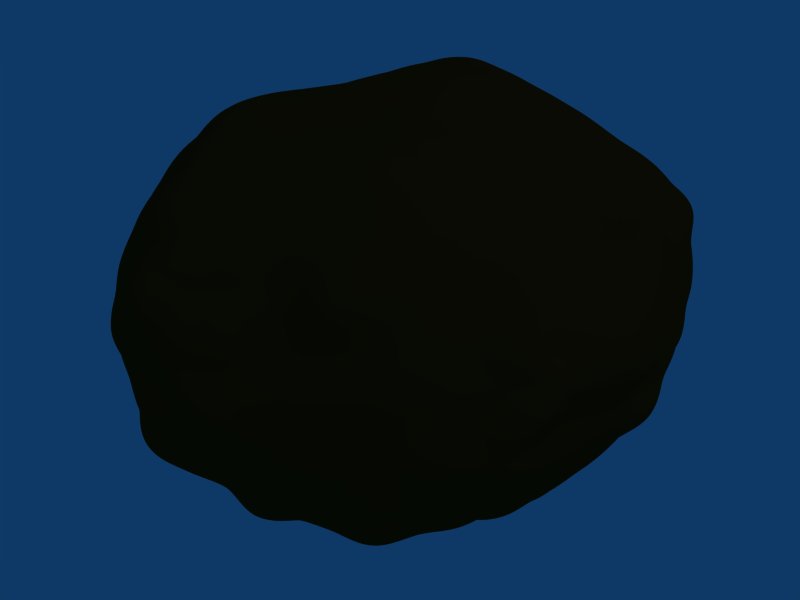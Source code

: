 # Source: Rock_2.blend  (saved by Blender 2.47.0; exported with 4.5.12 LTS)
import bpy
from mathutils import Matrix  # noqa: F401  (used for matrix-valued properties, if any)

bpy.ops.wm.read_factory_settings(use_empty=True)
scene = bpy.context.scene
scene.name = 'Scene'

# ---- collections
col_collection_1 = bpy.data.collections.new('Collection 1'); scene.collection.children.link(col_collection_1)

# ---- materials (node trees are filled in below, after node groups)
mat_rough_rock = bpy.data.materials.new('Rough rock')
mat_rough_rock.alpha_threshold = 0.0
mat_rough_rock.diffuse_color = (0.3454, 0.1541, 0.0327, 1.0)
mat_rough_rock.roughness = 0.5
mat_rough_rock.specular_intensity = 0.02123
mat_rough_rock.line_color = (0.0, 0.0, 0.0, 1.0)

# ---- material node trees

# ---- world
world_world = bpy.data.worlds.new('World'); scene.world = world_world
world_world.color = (0.05656, 0.2208, 0.4)
world_world.use_sun_shadow = False
world_world.sun_shadow_jitter_overblur = 0.0
world_world.cycles.sampling_method = 'MANUAL'
world_world.cycles.sample_map_resolution = 256

# ---- cameras
cam_camera = bpy.data.cameras.new('Camera')
cam_camera.passepartout_alpha = 0.2
cam_camera.clip_end = 100.0
cam_camera.lens = 35.0
cam_camera.ortho_scale = 7.314
cam_camera.show_passepartout = False
cam_camera.show_safe_areas = True
cam_camera.dof.focus_distance = 0.0
cam_camera.dof.aperture_fstop = 128.0

# ---- lights
light_spot = bpy.data.lights.new('Spot', 'POINT')
light_spot.transmission_factor = 0.0
light_spot.cutoff_distance = 30.0
light_spot.energy = 100.0
light_spot.shadow_buffer_clip_start = 1.001
light_spot.shadow_soft_size = 1.0
light_spot.shadow_maximum_resolution = 0.006
light_spot.use_absolute_resolution = True
light_spot.cycles.use_multiple_importance_sampling = False

# ---- meshes
me_rock_2 = bpy.data.meshes.new('Rock 2')
me_rock_2.from_pydata([(-0.03443, 0.003456, -0.004418), (0.2129, -0.2069, 0.1098), (-0.1114, -0.3135, 0.1335), (-0.3081, 0.005086, 0.1649), (-0.1173, 0.3819, 0.1191), (0.2335, 0.231, 0.1022), (0.09302, -0.3335, 0.3507), (-0.2388, -0.2128, 0.3892), (-0.2316, 0.2169, 0.3888), (0.09439, 0.3444, 0.3518), (0.3198, -0.01773, 0.3172), (0.01041, 0.004678, 0.5145), (0.1101, -0.1272, 0.009946), (-0.08852, -0.178, 0.02089), (0.0671, -0.3303, 0.08548), (0.104, 0.1228, 0.0189), (0.2578, -0.002917, 0.08594), (-0.1975, 0.004511, 0.05788), (-0.2413, -0.1921, 0.1437), (-0.08687, 0.2136, 0.01587), (-0.2579, 0.2093, 0.118), (0.06435, 0.3575, 0.08493), (0.2984, 0.1214, 0.2208), (0.3001, -0.1285, 0.2252), (0.1779, -0.3119, 0.2299), (-0.007722, -0.385, 0.2487), (-0.1988, -0.3229, 0.2712), (-0.3385, -0.1301, 0.287), (-0.3301, 0.1267, 0.2767), (-0.2292, 0.3714, 0.2903), (-0.008637, 0.4046, 0.2444), (0.1805, 0.3238, 0.2298), (0.2322, -0.1937, 0.372), (-0.09401, -0.3294, 0.3897), (-0.2678, 0.003168, 0.4164), (-0.07779, 0.3274, 0.3901), (0.2278, 0.2025, 0.3559), (0.1914, 0.003997, 0.4565), (0.05102, -0.1975, 0.4583), (-0.1521, -0.1382, 0.4868), (-0.1267, 0.1312, 0.4885), (0.06493, 0.2031, 0.4616), (0.1656, -0.1721, 0.05429), (0.03888, -0.06375, -0.00106), (-0.1059, -0.2509, 0.06374), (-0.06017, -0.09341, 0.01451), (-0.02749, -0.3094, 0.1087), (0.1497, -0.2802, 0.09735), (0.1629, 0.1735, 0.05939), (0.03656, 0.06468, -0.001979), (0.241, -0.1104, 0.09133), (0.2468, 0.1136, 0.09325), (-0.2685, 0.005114, 0.0997), (-0.1255, 0.003715, 0.01189), (-0.1859, -0.2656, 0.1311), (-0.2978, -0.1046, 0.1497), (-0.1039, 0.3053, 0.06209), (-0.0609, 0.1051, 0.005576), (-0.3286, 0.1163, 0.1272), (-0.1848, 0.2921, 0.1245), (-0.02868, 0.3721, 0.09839), (0.1476, 0.2876, 0.09415), (0.2626, 0.1738, 0.1637), (0.3231, 0.05523, 0.2739), (0.2735, -0.1765, 0.1614), (0.328, -0.08339, 0.2768), (0.2115, -0.2796, 0.1667), (0.1437, -0.3399, 0.2921), (-0.06249, -0.3778, 0.1883), (0.04614, -0.3842, 0.3035), (-0.1605, -0.3368, 0.2027), (-0.2211, -0.2721, 0.3311), (-0.3164, -0.05883, 0.2265), (-0.2767, -0.1659, 0.3379), (-0.3434, 0.0684, 0.219), (-0.2863, 0.1795, 0.3357), (-0.1724, 0.379, 0.2039), (-0.2282, 0.2877, 0.3396), (-0.06355, 0.4074, 0.1814), (0.04557, 0.3892, 0.3027), (0.2058, 0.2802, 0.1688), (0.1414, 0.3429, 0.2914), (0.1875, -0.2943, 0.3875), (0.2861, -0.1231, 0.3449), (0.002693, -0.3625, 0.3818), (-0.1722, -0.2762, 0.3897), (-0.2762, -0.1127, 0.4313), (-0.2772, 0.1218, 0.4178), (0.009046, 0.3513, 0.3766), (-0.1586, 0.2799, 0.3935), (0.1733, 0.2917, 0.3612), (0.2764, 0.1029, 0.3457), (0.2579, -0.006957, 0.381), (0.09847, 0.004903, 0.4903), (0.07756, -0.2744, 0.4177), (0.02903, -0.104, 0.4862), (-0.2046, -0.1818, 0.4448), (-0.07022, -0.06785, 0.5054), (-0.1812, 0.1768, 0.4383), (-0.0586, 0.06804, 0.5081), (0.0825, 0.2784, 0.4062), (0.03823, 0.1097, 0.5072), (0.08835, -0.2216, 0.04457), (0.01134, -0.1525, 0.01267), (-0.01522, -0.2494, 0.03799), (0.2112, -0.07634, 0.01422), (0.1143, -0.001984, -0.0002902), (0.1887, 0.06586, 0.04119), (-0.1702, -0.1879, 0.07844), (-0.1457, -0.09579, 0.04302), (-0.2421, -0.106, 0.08636), (-0.2389, 0.1102, 0.07487), (-0.1492, 0.1073, 0.03424), (-0.175, 0.2198, 0.06788), (-0.01466, 0.3023, 0.02847), (0.01196, 0.1724, 0.005642), (0.08825, 0.2439, 0.04225), (0.2934, -0.07092, 0.1539), (0.298, 0.0631, 0.1524), (0.3223, -0.01101, 0.2233), (0.03032, -0.3838, 0.166), (0.131, -0.338, 0.1634), (0.0929, -0.3771, 0.2393), (-0.2908, -0.1648, 0.2122), (-0.2338, -0.2729, 0.2035), (-0.2709, -0.2335, 0.2791), (-0.2475, 0.2953, 0.1956), (-0.3276, 0.1783, 0.1942), (-0.2728, 0.2399, 0.2722), (0.1346, 0.3582, 0.1588), (0.02624, 0.3894, 0.1632), (0.09268, 0.3871, 0.2378), (0.2784, -0.1743, 0.2913), (0.2596, -0.2363, 0.2221), (0.2202, -0.2749, 0.2963), (-0.04504, -0.3722, 0.3227), (-0.1059, -0.3689, 0.2595), (-0.1477, -0.3379, 0.3344), (-0.3063, -0.06134, 0.3571), (-0.3247, 0.004123, 0.2832), (-0.3076, 0.06928, 0.3522), (-0.1493, 0.3469, 0.3414), (-0.1109, 0.3914, 0.2588), (-0.04512, 0.3953, 0.3254), (0.2219, 0.2847, 0.2964), (0.2543, 0.239, 0.2218), (0.2729, 0.1694, 0.2885), (0.159, -0.1855, 0.4542), (0.2246, -0.107, 0.4137), (0.144, -0.1073, 0.4863), (-0.136, -0.2445, 0.4367), (-0.02992, -0.2841, 0.4298), (-0.0629, -0.1909, 0.4829), (-0.2051, 0.0691, 0.4547), (-0.2109, -0.06366, 0.4669), (-0.1287, 0.003285, 0.4874), (-0.004696, 0.2787, 0.4319), (-0.1078, 0.2479, 0.4508), (-0.03158, 0.172, 0.4834), (0.2186, 0.1091, 0.4095), (0.1554, 0.2129, 0.4144), (0.1303, 0.1107, 0.4736), (0.1432, -0.1553, 0.02461), (0.1987, -0.1985, 0.07428), (0.07475, -0.09608, 0.003211), (0.00277, -0.03048, -0.0002877), (-0.1123, -0.2924, 0.09258), (-0.0986, -0.2147, 0.0384), (-0.07505, -0.1371, 0.01428), (-0.04744, -0.04942, 0.003347), (-0.0708, -0.3186, 0.1165), (0.01614, -0.3106, 0.1002), (0.1989, -0.2652, 0.09323), (0.1052, -0.2949, 0.0971), (0.1383, 0.1532, 0.04056), (0.1956, 0.2006, 0.07931), (0.07112, 0.09355, 0.008176), (0.001836, 0.03433, -0.0009117), (0.2389, -0.1665, 0.09248), (0.2604, -0.06095, 0.08184), (0.2402, 0.1708, 0.09825), (0.2514, 0.05512, 0.09107), (-0.2909, 0.005208, 0.1308), (-0.2353, 0.004868, 0.07619), (-0.1599, 0.004113, 0.03995), (-0.07946, 0.003836, 0.004864), (-0.1498, -0.2912, 0.1303), (-0.2131, -0.2281, 0.1382), (-0.3079, -0.04968, 0.1571), (-0.2695, -0.1508, 0.147), (-0.09632, 0.2611, 0.03416), (-0.1109, 0.3469, 0.09158), (-0.07356, 0.1575, 0.01229), (-0.04841, 0.05701, -0.0005292), (-0.3195, 0.05848, 0.1476), (-0.2947, 0.1635, 0.1203), (-0.1566, 0.3492, 0.1181), (-0.2256, 0.2574, 0.1186), (0.01573, 0.3596, 0.09076), (-0.07117, 0.3685, 0.1087), (0.1017, 0.3107, 0.09928), (0.1866, 0.2551, 0.1025), (0.2518, 0.2036, 0.1332), (0.2835, 0.1498, 0.1911), (0.3225, 0.01877, 0.2943), (0.3198, 0.09256, 0.2503), (0.2434, -0.192, 0.1341), (0.3019, -0.1591, 0.1914), (0.3325, -0.05358, 0.2967), (0.311, -0.1062, 0.2536), (0.1915, -0.2922, 0.1997), (0.2162, -0.2467, 0.1366), (0.1606, -0.3252, 0.2606), (0.1182, -0.3364, 0.3214), (-0.03473, -0.3874, 0.2193), (-0.08803, -0.3482, 0.1596), (0.01866, -0.3837, 0.2761), (0.07149, -0.3655, 0.3288), (-0.1355, -0.3247, 0.1684), (-0.1854, -0.3436, 0.2376), (-0.2076, -0.2939, 0.3009), (-0.2272, -0.2396, 0.3577), (-0.3206, -0.0282, 0.1949), (-0.315, -0.08877, 0.2548), (-0.2573, -0.1886, 0.3642), (-0.3159, -0.1542, 0.3155), (-0.3293, 0.03714, 0.1907), (-0.3436, 0.0982, 0.248), (-0.2537, 0.1941, 0.3605), (-0.3062, 0.1527, 0.3052), (-0.1497, 0.3999, 0.156), (-0.2014, 0.3752, 0.2487), (-0.2255, 0.2478, 0.3603), (-0.2287, 0.3262, 0.3178), (-0.09197, 0.4053, 0.1481), (-0.03612, 0.4112, 0.2133), (0.07272, 0.3781, 0.33), (0.02021, 0.4158, 0.2756), (0.2135, 0.2511, 0.1383), (0.1919, 0.3005, 0.1996), (0.1192, 0.3466, 0.3219), (0.1683, 0.3471, 0.2613), (0.2091, -0.2357, 0.3844), (0.1311, -0.3018, 0.3603), (0.2557, -0.1594, 0.3562), (0.3107, -0.07484, 0.3309), (0.04861, -0.3401, 0.3634), (-0.04674, -0.3398, 0.3834), (-0.2075, -0.248, 0.3903), (-0.1359, -0.3056, 0.3908), (-0.2567, -0.1629, 0.4093), (-0.2677, -0.05207, 0.4241), (-0.2546, 0.1715, 0.4033), (-0.2675, 0.05947, 0.4109), (0.05214, 0.3498, 0.3648), (-0.03459, 0.3381, 0.3829), (-0.1921, 0.2451, 0.3889), (-0.1191, 0.306, 0.3929), (0.2086, 0.2548, 0.3625), (0.133, 0.3178, 0.3562), (0.2507, 0.1552, 0.352), (0.2983, 0.04313, 0.3294), (0.2321, 0.0007466, 0.4249), (0.2953, -0.01441, 0.3488), (0.1426, 0.004545, 0.4725), (0.05578, 0.005072, 0.5087), (0.0645, -0.2368, 0.4426), (0.08629, -0.3045, 0.3832), (0.04093, -0.1602, 0.4778), (0.02098, -0.05077, 0.506), (-0.1857, -0.1663, 0.4733), (-0.2279, -0.2035, 0.4225), (-0.1084, -0.1001, 0.4859), (-0.02849, -0.03007, 0.5072), (-0.1543, 0.1547, 0.4622), (-0.2081, 0.1985, 0.4153), (-0.09523, 0.1031, 0.5099), (-0.02462, 0.03727, 0.5169), (0.07622, 0.2457, 0.4358), (0.0884, 0.3114, 0.3794), (0.05068, 0.1551, 0.4817), (0.02301, 0.0566, 0.5104), (0.0991, -0.1752, 0.02774), (0.07795, -0.2727, 0.06293), (0.06069, -0.1419, 0.01139), (-0.03845, -0.1646, 0.01356), (0.02305, -0.2777, 0.06638), (-0.05371, -0.2169, 0.02045), (0.1534, -0.1007, 0.01754), (0.2379, -0.03823, 0.04836), (0.1176, -0.06871, -0.00439), (0.109, 0.06231, 0.007653), (0.1463, 0.09621, 0.02685), (0.2256, 0.03242, 0.06128), (-0.1295, -0.1793, 0.05122), (-0.2134, -0.1992, 0.1059), (-0.1763, -0.04943, 0.04637), (-0.1179, -0.1368, 0.03257), (-0.2147, -0.04792, 0.07626), (-0.2369, -0.1469, 0.1187), (-0.2242, 0.05874, 0.06112), (-0.2531, 0.1609, 0.09227), (-0.1182, 0.1608, 0.03262), (-0.1832, 0.05928, 0.03483), (-0.1333, 0.2237, 0.04251), (-0.215, 0.2142, 0.09299), (0.02305, 0.3303, 0.06168), (-0.0509, 0.2593, 0.03231), (-0.03803, 0.2019, 0.01341), (0.05908, 0.1521, -0.004273), (0.07352, 0.2921, 0.06805), (0.09591, 0.1798, 0.02711), (0.3125, -0.105, 0.1879), (0.2855, -0.03891, 0.1158), (0.2976, 0.09203, 0.1874), (0.2873, 0.03092, 0.1165), (0.3139, -0.07214, 0.2259), (0.326, 0.05721, 0.2218), (0.01318, -0.4186, 0.2061), (0.04487, -0.3394, 0.1316), (0.1565, -0.3286, 0.1976), (0.09853, -0.3306, 0.1286), (0.1378, -0.3484, 0.2344), (0.04248, -0.3854, 0.244), (-0.2664, -0.1796, 0.1784), (-0.3102, -0.1463, 0.2478), (-0.233, -0.3236, 0.2368), (-0.2416, -0.2357, 0.1717), (-0.2411, -0.2863, 0.2759), (-0.3052, -0.1846, 0.283), (-0.2555, 0.2558, 0.1504), (-0.2326, 0.3232, 0.2448), (-0.2952, 0.1952, 0.1538), (-0.3315, 0.1508, 0.2371), (-0.3122, 0.1882, 0.2726), (-0.2485, 0.2974, 0.283), (0.1057, 0.3754, 0.1182), (0.1547, 0.3332, 0.1979), (0.04403, 0.3746, 0.1263), (0.008958, 0.4019, 0.2045), (0.1373, 0.3554, 0.2344), (0.04241, 0.4026, 0.2409), (0.2601, -0.1907, 0.3262), (0.3262, -0.171, 0.2601), (0.2169, -0.2737, 0.2257), (0.2971, -0.1913, 0.2218), (0.197, -0.2916, 0.2622), (0.2358, -0.2429, 0.3381), (-0.02604, -0.3963, 0.288), (-0.06787, -0.3523, 0.3568), (-0.05706, -0.379, 0.2538), (-0.1504, -0.3422, 0.265), (-0.1709, -0.3275, 0.3026), (-0.1191, -0.3291, 0.3605), (-0.2861, -0.0289, 0.3879), (-0.3241, -0.09507, 0.3224), (-0.33, 0.06565, 0.2802), (-0.3273, -0.05898, 0.2852), (-0.3179, 0.09918, 0.3149), (-0.2946, 0.03715, 0.3859), (-0.1935, 0.3693, 0.3213), (-0.1133, 0.3405, 0.3651), (-0.06, 0.4145, 0.2491), (-0.1717, 0.3904, 0.2764), (-0.02686, 0.4177, 0.2864), (-0.06258, 0.3675, 0.3607), (0.2364, 0.2543, 0.3304), (0.2018, 0.306, 0.2626), (0.2149, 0.2792, 0.2259), (0.274, 0.1806, 0.22), (0.2578, 0.1914, 0.3237), (0.2906, 0.148, 0.2548), (0.1137, -0.1979, 0.4721), (0.2019, -0.1918, 0.4224), (0.2077, -0.05221, 0.43), (0.228, -0.1496, 0.396), (0.1655, -0.05083, 0.466), (0.1006, -0.1548, 0.4849), (-0.1498, -0.1987, 0.463), (-0.1172, -0.289, 0.4146), (0.008198, -0.2445, 0.441), (-0.06485, -0.319, 0.4159), (-0.006864, -0.1949, 0.4639), (-0.116, -0.1773, 0.4979), (-0.166, 0.09966, 0.4703), (-0.2386, 0.03632, 0.4361), (-0.1856, -0.1018, 0.4829), (-0.2431, -0.03033, 0.4491), (-0.1295, 0.06727, 0.4936), (-0.1408, -0.06584, 0.4919), (0.03047, 0.2412, 0.4462), (-0.04185, 0.3102, 0.4148), (-0.1167, 0.1882, 0.468), (-0.09328, 0.291, 0.4213), (-0.07813, 0.1512, 0.4849), (0.017, 0.193, 0.4801), (0.2216, 0.06106, 0.4467), (0.2271, 0.1584, 0.384), (0.1095, 0.2071, 0.4367), (0.1971, 0.2129, 0.3882), (0.1621, 0.05893, 0.469), (0.09495, 0.1551, 0.4651), (0.1164, -0.2469, 0.07267), (0.1684, -0.2387, 0.06557), (0.1328, -0.2061, 0.04413), (0.05022, -0.1882, 0.02328), (-0.002413, -0.1952, 0.0263), (0.03727, -0.2348, 0.04078), (-0.06907, -0.2932, 0.07603), (-0.02205, -0.2779, 0.07313), (-0.06466, -0.2659, 0.03474), (-0.02473, -0.1236, 0.0105), (0.02616, -0.112, 0.005405), (-0.01057, -0.08009, 0.005068), (0.2198, -0.0913, 0.05903), (0.2151, -0.1491, 0.06132), (0.1808, -0.1233, 0.0404), (0.1581, -0.03771, 0.01105), (0.1521, 0.03182, 0.0191), (0.1929, -0.002082, 0.03327), (0.2109, 0.1493, 0.07052), (0.2185, 0.09038, 0.06739), (0.1808, 0.1245, 0.04462), (0.07523, 0.03291, -0.00328), (0.07683, -0.0339, -0.002045), (0.03832, 0.0008826, -0.00355), (-0.1808, -0.2286, 0.1012), (-0.1441, -0.2531, 0.09964), (-0.1409, -0.2214, 0.06745), (-0.1623, -0.1457, 0.05484), (-0.1899, -0.09957, 0.06694), (-0.202, -0.1488, 0.08679), (-0.2815, -0.04887, 0.1265), (-0.2822, -0.1107, 0.1119), (-0.2593, -0.05088, 0.09269), (-0.1339, -0.04816, 0.0327), (-0.1045, -0.09502, 0.02573), (-0.09073, -0.04764, 0.01852), (-0.3009, 0.1217, 0.08668), (-0.3024, 0.06099, 0.1082), (-0.255, 0.05856, 0.08559), (-0.197, 0.1109, 0.05281), (-0.1653, 0.1659, 0.04737), (-0.2106, 0.1652, 0.06909), (-0.1459, 0.3044, 0.09394), (-0.1844, 0.263, 0.09063), (-0.1404, 0.264, 0.0623), (-0.1088, 0.1119, 0.01201), (-0.1406, 0.05872, 0.01963), (-0.09837, 0.06027, -0.0079), (-0.02245, 0.336, 0.06953), (-0.0671, 0.3447, 0.08138), (-0.06041, 0.3042, 0.04509), (0.0001098, 0.2522, -0.007759), (0.05109, 0.2127, 0.02606), (0.03898, 0.2842, 0.02685), (0.1614, 0.2349, 0.07132), (0.1173, 0.2617, 0.06608), (0.1286, 0.2103, 0.05279), (0.02334, 0.117, -0.003065), (-0.02537, 0.1406, 0.0009611), (-0.01163, 0.08742, -0.003595), (0.2822, -0.123, 0.1578), (0.2573, -0.1432, 0.1261), (0.2733, -0.09257, 0.1196), (0.3018, -0.006172, 0.1529), (0.3409, 0.02788, 0.1848), (0.3142, -0.04175, 0.1906), (0.3391, -0.01656, 0.272), (0.3294, -0.04734, 0.2496), (0.329, 0.02085, 0.2475), (0.2766, 0.1187, 0.1586), (0.2652, 0.08692, 0.1257), (0.259, 0.1464, 0.1271), (-0.01693, -0.3794, 0.1768), (-0.04573, -0.3564, 0.1439), (0.0006769, -0.351, 0.1351), (0.07757, -0.3468, 0.1676), (0.1093, -0.3509, 0.2023), (0.06335, -0.3865, 0.2042), (0.09344, -0.3566, 0.2969), (0.07209, -0.3921, 0.2721), (0.1196, -0.362, 0.2659), (0.1671, -0.3031, 0.1675), (0.1398, -0.3085, 0.1314), (0.1849, -0.2871, 0.1314), (-0.3161, -0.1166, 0.2183), (-0.3156, -0.08343, 0.1878), (-0.2918, -0.1342, 0.1822), (-0.2645, -0.2208, 0.2082), (-0.2577, -0.2598, 0.2418), (-0.2891, -0.2052, 0.2453), (-0.2582, -0.2276, 0.3374), (-0.2808, -0.2048, 0.31), (-0.2529, -0.2616, 0.3075), (-0.1938, -0.2987, 0.2037), (-0.2118, -0.2734, 0.1673), (-0.1709, -0.2954, 0.1677), (-0.2081, 0.3323, 0.2054), (-0.1846, 0.3482, 0.1599), (-0.2216, 0.3022, 0.1564), (-0.3006, 0.2508, 0.1856), (-0.31, 0.2172, 0.231), (-0.2691, 0.2749, 0.2362), (-0.2546, 0.2314, 0.3343), (-0.258, 0.2723, 0.3099), (-0.2776, 0.2079, 0.3019), (-0.3483, 0.1237, 0.2068), (-0.3254, 0.1447, 0.1626), (-0.3366, 0.09007, 0.1765), (0.1732, 0.3208, 0.1647), (0.1745, 0.2793, 0.1364), (0.1386, 0.3188, 0.1303), (0.08111, 0.3832, 0.16), (0.06151, 0.3991, 0.201), (0.1103, 0.3658, 0.2002), (0.09525, 0.3702, 0.2977), (0.1191, 0.3684, 0.2658), (0.06868, 0.3868, 0.2702), (-0.0185, 0.3981, 0.1731), (-0.001154, 0.3828, 0.1308), (-0.04661, 0.3935, 0.137), (0.2939, -0.1567, 0.323), (0.3129, -0.1066, 0.3104), (0.3243, -0.1413, 0.2895), (0.2693, -0.2032, 0.2575), (0.2386, -0.2545, 0.2587), (0.2553, -0.2263, 0.2938), (0.1545, -0.3049, 0.326), (0.1938, -0.2718, 0.334), (0.1834, -0.3107, 0.2944), (0.2326, -0.2547, 0.1946), (0.2714, -0.2097, 0.1914), (0.2371, -0.2222, 0.1643), (-0.02171, -0.395, 0.3593), (0.02758, -0.3741, 0.3424), (0.001164, -0.3924, 0.3158), (-0.07815, -0.3923, 0.2943), (-0.1252, -0.354, 0.2974), (-0.09802, -0.3626, 0.3302), (-0.1976, -0.2772, 0.3622), (-0.1603, -0.3081, 0.363), (-0.1846, -0.3042, 0.3324), (-0.1351, -0.3596, 0.2312), (-0.08439, -0.373, 0.225), (-0.1104, -0.3494, 0.1957), (-0.2889, -0.08527, 0.3929), (-0.2985, -0.1527, 0.3942), (-0.2999, -0.1177, 0.3521), (-0.3246, -0.02939, 0.3205), (-0.3173, 0.03642, 0.3172), (-0.3023, 0.003867, 0.3515), (-0.2848, 0.1533, 0.3782), (-0.2883, 0.09307, 0.3817), (-0.2911, 0.1217, 0.3414), (-0.3333, 0.03638, 0.2515), (-0.3323, -0.0287, 0.2551), (-0.3281, 0.004594, 0.2221), (-0.1532, 0.3116, 0.3666), (-0.1917, 0.2813, 0.3657), (-0.1992, 0.3347, 0.3483), (-0.1349, 0.3801, 0.3047), (-0.07893, 0.401, 0.2918), (-0.0955, 0.3643, 0.3301), (0.02851, 0.3801, 0.3422), (-0.01776, 0.3879, 0.3559), (0.002208, 0.4223, 0.3191), (-0.0879, 0.4085, 0.2185), (-0.1402, 0.3808, 0.2329), (-0.1166, 0.3983, 0.188), (0.2123, 0.3074, 0.3344), (0.1666, 0.335, 0.3299), (0.1787, 0.3111, 0.2933), (0.2452, 0.2686, 0.259), (0.2667, 0.2066, 0.2552), (0.2487, 0.2273, 0.2921), (0.3001, 0.0784, 0.3081), (0.272, 0.1366, 0.3182), (0.2973, 0.1159, 0.2842), (0.2694, 0.2143, 0.1902), (0.2276, 0.2573, 0.1957), (0.251, 0.2414, 0.1608), (0.1209, -0.2306, 0.4425), (0.1282, -0.2697, 0.4035), (0.1681, -0.2287, 0.4213), (0.1955, -0.1455, 0.4424), (0.1839, -0.101, 0.4498), (0.1492, -0.1435, 0.4684), (0.07116, -0.05029, 0.502), (0.08492, -0.1072, 0.4869), (0.1187, -0.04912, 0.4826), (0.2469, -0.06133, 0.3968), (0.2592, -0.1188, 0.3785), (0.2788, -0.06936, 0.3605), (-0.1716, -0.2156, 0.4387), (-0.1912, -0.2329, 0.4151), (-0.1554, -0.2623, 0.4143), (-0.08802, -0.272, 0.4374), (-0.04944, -0.2353, 0.4512), (-0.1084, -0.2309, 0.4685), (-0.02251, -0.08857, 0.5002), (-0.06879, -0.1312, 0.4963), (-0.01609, -0.1461, 0.4831), (0.02408, -0.2859, 0.4217), (-0.01344, -0.3245, 0.4077), (0.04019, -0.3249, 0.3974), (-0.1955, 0.1247, 0.449), (-0.2304, 0.1525, 0.431), (-0.2423, 0.09541, 0.4389), (-0.2054, 0.003231, 0.4588), (-0.1713, -0.031, 0.4765), (-0.165, 0.03613, 0.4702), (-0.06111, 0.003509, 0.512), (-0.09483, 0.03671, 0.5036), (-0.09983, -0.03145, 0.4973), (-0.212, -0.1239, 0.4629), (-0.2466, -0.08877, 0.4556), (-0.2334, -0.1431, 0.4359), (0.04135, 0.2883, 0.4251), (0.04688, 0.3177, 0.3931), (0.00236, 0.319, 0.4064), (-0.05824, 0.2833, 0.4562), (-0.06901, 0.2122, 0.4696), (-0.01778, 0.2338, 0.4651), (-0.01169, 0.08934, 0.5112), (0.003426, 0.147, 0.5066), (-0.04877, 0.1326, 0.5252), (-0.143, 0.2078, 0.4406), (-0.1301, 0.2563, 0.4157), (-0.172, 0.2314, 0.418), (0.2538, 0.05559, 0.4063), (0.2701, 0.04702, 0.3611), (0.2528, 0.1086, 0.3798), (0.1857, 0.1608, 0.4116), (0.1426, 0.1617, 0.4423), (0.1804, 0.113, 0.4461), (0.06745, 0.05685, 0.501), (0.1147, 0.05772, 0.4861), (0.0824, 0.109, 0.4881), (0.1212, 0.2504, 0.4132), (0.1705, 0.2599, 0.3924), (0.1279, 0.2873, 0.3853)], [], [(402, 283, 102), (283, 402, 173), (47, 173, 402), (173, 14, 283), (402, 403, 47), (403, 402, 404), (102, 404, 402), (404, 42, 403), (162, 282, 12), (282, 162, 404), (42, 404, 162), (404, 102, 282), (163, 403, 42), (403, 163, 172), (1, 172, 163), (172, 47, 403), (405, 282, 102), (282, 405, 284), (103, 284, 405), (284, 12, 282), (405, 406, 103), (406, 405, 407), (102, 407, 405), (407, 104, 406), (286, 283, 14), (283, 286, 407), (104, 407, 286), (407, 102, 283), (287, 406, 104), (406, 287, 285), (13, 285, 287), (285, 103, 406), (408, 166, 44), (166, 408, 170), (46, 170, 408), (170, 2, 166), (408, 409, 46), (409, 408, 410), (44, 410, 408), (410, 104, 409), (287, 167, 13), (167, 287, 410), (104, 410, 287), (410, 44, 167), (286, 409, 104), (409, 286, 171), (14, 171, 286), (171, 46, 409), (411, 168, 45), (168, 411, 285), (103, 285, 411), (285, 13, 168), (411, 412, 103), (412, 411, 413), (45, 413, 411), (413, 43, 412), (169, 0, 165), (169, 165, 413), (43, 413, 165), (413, 45, 169), (164, 412, 43), (412, 164, 284), (12, 284, 164), (284, 103, 412), (414, 105, 289), (289, 179, 414), (50, 414, 179), (179, 289, 16), (414, 50, 415), (415, 416, 414), (105, 414, 416), (416, 415, 42), (162, 12, 288), (288, 416, 162), (42, 162, 416), (416, 288, 105), (163, 42, 415), (415, 178, 163), (1, 163, 178), (178, 415, 50), (417, 105, 288), (288, 290, 417), (106, 417, 290), (290, 288, 12), (417, 106, 418), (418, 419, 417), (105, 417, 419), (419, 418, 107), (293, 16, 289), (289, 419, 293), (107, 293, 419), (419, 289, 105), (292, 107, 418), (418, 291, 292), (15, 292, 291), (291, 418, 106), (420, 48, 175), (175, 180, 420), (51, 420, 180), (180, 175, 5), (420, 51, 421), (421, 422, 420), (48, 420, 422), (422, 421, 107), (292, 15, 174), (174, 422, 292), (107, 292, 422), (422, 174, 48), (293, 107, 421), (421, 181, 293), (16, 293, 181), (181, 421, 51), (423, 49, 176), (176, 291, 423), (106, 423, 291), (291, 176, 15), (423, 106, 424), (424, 425, 423), (49, 423, 425), (425, 424, 43), (165, 0, 177), (177, 425, 165), (43, 165, 425), (425, 177, 49), (164, 43, 424), (424, 290, 164), (12, 164, 290), (290, 424, 106), (426, 295, 108), (295, 426, 187), (54, 187, 426), (187, 18, 295), (426, 427, 54), (427, 426, 428), (108, 428, 426), (428, 44, 427), (167, 294, 13), (294, 167, 428), (44, 428, 167), (428, 108, 294), (166, 427, 44), (427, 166, 186), (2, 186, 166), (186, 54, 427), (429, 294, 108), (294, 429, 297), (109, 297, 429), (297, 13, 294), (429, 430, 109), (430, 429, 431), (108, 431, 429), (431, 110, 430), (299, 295, 18), (295, 299, 431), (110, 431, 299), (431, 108, 295), (298, 430, 110), (430, 298, 296), (17, 296, 298), (296, 109, 430), (432, 182, 52), (182, 432, 188), (55, 188, 432), (188, 3, 182), (432, 433, 55), (433, 432, 434), (52, 434, 432), (434, 110, 433), (298, 183, 17), (183, 298, 434), (110, 434, 298), (434, 52, 183), (299, 433, 110), (433, 299, 189), (18, 189, 299), (189, 55, 433), (435, 184, 53), (184, 435, 296), (109, 296, 435), (296, 17, 184), (435, 436, 109), (436, 435, 437), (53, 437, 435), (437, 45, 436), (185, 0, 169), (185, 169, 437), (45, 437, 169), (437, 53, 185), (168, 436, 45), (436, 168, 297), (13, 297, 168), (297, 109, 436), (438, 301, 111), (301, 438, 195), (58, 195, 438), (195, 20, 301), (438, 439, 58), (439, 438, 440), (111, 440, 438), (440, 52, 439), (183, 300, 17), (300, 183, 440), (52, 440, 183), (440, 111, 300), (182, 439, 52), (439, 182, 194), (3, 194, 182), (194, 58, 439), (441, 300, 111), (300, 441, 303), (112, 303, 441), (303, 17, 300), (441, 442, 112), (442, 441, 443), (111, 443, 441), (443, 113, 442), (305, 301, 20), (301, 305, 443), (113, 443, 305), (443, 111, 301), (304, 442, 113), (442, 304, 302), (19, 302, 304), (302, 112, 442), (444, 191, 56), (191, 444, 196), (59, 196, 444), (196, 4, 191), (444, 445, 59), (445, 444, 446), (56, 446, 444), (446, 113, 445), (304, 190, 19), (190, 304, 446), (113, 446, 304), (446, 56, 190), (305, 445, 113), (445, 305, 197), (20, 197, 305), (197, 59, 445), (447, 192, 57), (192, 447, 302), (112, 302, 447), (302, 19, 192), (447, 448, 112), (448, 447, 449), (57, 449, 447), (449, 53, 448), (193, 0, 185), (193, 185, 449), (53, 449, 185), (449, 57, 193), (184, 448, 53), (448, 184, 303), (17, 303, 184), (303, 112, 448), (450, 306, 114), (306, 450, 198), (60, 198, 450), (198, 21, 306), (450, 451, 60), (451, 450, 452), (114, 452, 450), (452, 56, 451), (190, 307, 19), (307, 190, 452), (56, 452, 190), (452, 114, 307), (191, 451, 56), (451, 191, 199), (4, 199, 191), (199, 60, 451), (453, 307, 114), (307, 453, 308), (115, 308, 453), (308, 19, 307), (453, 454, 115), (454, 453, 455), (114, 455, 453), (455, 116, 454), (310, 306, 21), (306, 310, 455), (116, 455, 310), (455, 114, 306), (311, 454, 116), (454, 311, 309), (15, 309, 311), (309, 115, 454), (456, 175, 48), (175, 456, 201), (61, 201, 456), (201, 5, 175), (456, 457, 61), (457, 456, 458), (48, 458, 456), (458, 116, 457), (311, 174, 15), (174, 311, 458), (116, 458, 311), (458, 48, 174), (310, 457, 116), (457, 310, 200), (21, 200, 310), (200, 61, 457), (459, 176, 49), (176, 459, 309), (115, 309, 459), (309, 15, 176), (459, 460, 115), (460, 459, 461), (49, 461, 459), (461, 57, 460), (177, 0, 193), (177, 193, 461), (57, 461, 193), (461, 49, 177), (192, 460, 57), (460, 192, 308), (19, 308, 192), (308, 115, 460), (462, 117, 312), (312, 207, 462), (64, 462, 207), (207, 312, 23), (462, 64, 463), (463, 464, 462), (117, 462, 464), (464, 463, 50), (179, 16, 313), (313, 464, 179), (50, 179, 464), (464, 313, 117), (178, 50, 463), (463, 206, 178), (1, 178, 206), (206, 463, 64), (465, 117, 313), (313, 315, 465), (118, 465, 315), (315, 313, 16), (465, 118, 466), (466, 467, 465), (117, 465, 467), (467, 466, 119), (316, 23, 312), (312, 467, 316), (119, 316, 467), (467, 312, 117), (317, 119, 466), (466, 314, 317), (22, 317, 314), (314, 466, 118), (468, 63, 204), (204, 208, 468), (65, 468, 208), (208, 204, 10), (468, 65, 469), (469, 470, 468), (63, 468, 470), (470, 469, 119), (317, 22, 205), (205, 470, 317), (119, 317, 470), (470, 205, 63), (316, 119, 469), (469, 209, 316), (23, 316, 209), (209, 469, 65), (471, 62, 203), (203, 314, 471), (118, 471, 314), (314, 203, 22), (471, 118, 472), (472, 473, 471), (62, 471, 473), (473, 472, 51), (180, 5, 202), (202, 473, 180), (51, 180, 473), (473, 202, 62), (181, 51, 472), (472, 315, 181), (16, 181, 315), (315, 472, 118), (474, 120, 318), (318, 214, 474), (68, 474, 214), (214, 318, 25), (474, 68, 475), (475, 476, 474), (120, 474, 476), (476, 475, 46), (171, 14, 319), (319, 476, 171), (46, 171, 476), (476, 319, 120), (170, 46, 475), (475, 215, 170), (2, 170, 215), (215, 475, 68), (477, 120, 319), (319, 321, 477), (121, 477, 321), (321, 319, 14), (477, 121, 478), (478, 479, 477), (120, 477, 479), (479, 478, 122), (323, 25, 318), (318, 479, 323), (122, 323, 479), (479, 318, 120), (322, 122, 478), (478, 320, 322), (24, 322, 320), (320, 478, 121), (480, 67, 213), (213, 217, 480), (69, 480, 217), (217, 213, 6), (480, 69, 481), (481, 482, 480), (67, 480, 482), (482, 481, 122), (322, 24, 212), (212, 482, 322), (122, 322, 482), (482, 212, 67), (323, 122, 481), (481, 216, 323), (25, 323, 216), (216, 481, 69), (483, 66, 210), (210, 320, 483), (121, 483, 320), (320, 210, 24), (483, 121, 484), (484, 485, 483), (66, 483, 485), (485, 484, 47), (172, 1, 211), (211, 485, 172), (47, 172, 485), (485, 211, 66), (173, 47, 484), (484, 321, 173), (14, 173, 321), (321, 484, 121), (486, 123, 325), (325, 223, 486), (72, 486, 223), (223, 325, 27), (486, 72, 487), (487, 488, 486), (123, 486, 488), (488, 487, 55), (189, 18, 324), (324, 488, 189), (55, 189, 488), (488, 324, 123), (188, 55, 487), (487, 222, 188), (3, 188, 222), (222, 487, 72), (489, 123, 324), (324, 327, 489), (124, 489, 327), (327, 324, 18), (489, 124, 490), (490, 491, 489), (123, 489, 491), (491, 490, 125), (329, 27, 325), (325, 491, 329), (125, 329, 491), (491, 325, 123), (328, 125, 490), (490, 326, 328), (26, 328, 326), (326, 490, 124), (492, 71, 221), (221, 224, 492), (73, 492, 224), (224, 221, 7), (492, 73, 493), (493, 494, 492), (71, 492, 494), (494, 493, 125), (328, 26, 220), (220, 494, 328), (125, 328, 494), (494, 220, 71), (329, 125, 493), (493, 225, 329), (27, 329, 225), (225, 493, 73), (495, 70, 219), (219, 326, 495), (124, 495, 326), (326, 219, 26), (495, 124, 496), (496, 497, 495), (70, 495, 497), (497, 496, 54), (186, 2, 218), (218, 497, 186), (54, 186, 497), (497, 218, 70), (187, 54, 496), (496, 327, 187), (18, 187, 327), (327, 496, 124), (498, 126, 331), (331, 231, 498), (76, 498, 231), (231, 331, 29), (498, 76, 499), (499, 500, 498), (126, 498, 500), (500, 499, 59), (197, 20, 330), (330, 500, 197), (59, 197, 500), (500, 330, 126), (196, 59, 499), (499, 230, 196), (4, 196, 230), (230, 499, 76), (501, 126, 330), (330, 332, 501), (127, 501, 332), (332, 330, 20), (501, 127, 502), (502, 503, 501), (126, 501, 503), (503, 502, 128), (335, 29, 331), (331, 503, 335), (128, 335, 503), (503, 331, 126), (334, 128, 502), (502, 333, 334), (28, 334, 333), (333, 502, 127), (504, 75, 228), (228, 232, 504), (77, 504, 232), (232, 228, 8), (504, 77, 505), (505, 506, 504), (75, 504, 506), (506, 505, 128), (334, 28, 229), (229, 506, 334), (128, 334, 506), (506, 229, 75), (335, 128, 505), (505, 233, 335), (29, 335, 233), (233, 505, 77), (507, 74, 227), (227, 333, 507), (127, 507, 333), (333, 227, 28), (507, 127, 508), (508, 509, 507), (74, 507, 509), (509, 508, 58), (194, 3, 226), (226, 509, 194), (58, 194, 509), (509, 226, 74), (195, 58, 508), (508, 332, 195), (20, 195, 332), (332, 508, 127), (510, 129, 337), (337, 239, 510), (80, 510, 239), (239, 337, 31), (510, 80, 511), (511, 512, 510), (129, 510, 512), (512, 511, 61), (200, 21, 336), (336, 512, 200), (61, 200, 512), (512, 336, 129), (201, 61, 511), (511, 238, 201), (5, 201, 238), (238, 511, 80), (513, 129, 336), (336, 338, 513), (130, 513, 338), (338, 336, 21), (513, 130, 514), (514, 515, 513), (129, 513, 515), (515, 514, 131), (340, 31, 337), (337, 515, 340), (131, 340, 515), (515, 337, 129), (341, 131, 514), (514, 339, 341), (30, 341, 339), (339, 514, 130), (516, 79, 236), (236, 240, 516), (81, 516, 240), (240, 236, 9), (516, 81, 517), (517, 518, 516), (79, 516, 518), (518, 517, 131), (341, 30, 237), (237, 518, 341), (131, 341, 518), (518, 237, 79), (340, 131, 517), (517, 241, 340), (31, 340, 241), (241, 517, 81), (519, 78, 235), (235, 339, 519), (130, 519, 339), (339, 235, 30), (519, 130, 520), (520, 521, 519), (78, 519, 521), (521, 520, 60), (199, 4, 234), (234, 521, 199), (60, 199, 521), (521, 234, 78), (198, 60, 520), (520, 338, 198), (21, 198, 338), (338, 520, 130), (522, 342, 132), (342, 522, 244), (83, 244, 522), (244, 32, 342), (522, 523, 83), (523, 522, 524), (132, 524, 522), (524, 65, 523), (209, 343, 23), (343, 209, 524), (65, 524, 209), (524, 132, 343), (208, 523, 65), (523, 208, 245), (10, 245, 208), (245, 83, 523), (525, 343, 132), (343, 525, 345), (133, 345, 525), (345, 23, 343), (525, 526, 133), (526, 525, 527), (132, 527, 525), (527, 134, 526), (347, 342, 32), (342, 347, 527), (134, 527, 347), (527, 132, 342), (346, 526, 134), (526, 346, 344), (24, 344, 346), (344, 133, 526), (528, 213, 67), (213, 528, 243), (82, 243, 528), (243, 6, 213), (528, 529, 82), (529, 528, 530), (67, 530, 528), (530, 134, 529), (346, 212, 24), (212, 346, 530), (134, 530, 346), (530, 67, 212), (347, 529, 134), (529, 347, 242), (32, 242, 347), (242, 82, 529), (531, 210, 66), (210, 531, 344), (133, 344, 531), (344, 24, 210), (531, 532, 133), (532, 531, 533), (66, 533, 531), (533, 64, 532), (206, 211, 1), (211, 206, 533), (64, 533, 206), (533, 66, 211), (207, 532, 64), (532, 207, 345), (23, 345, 207), (345, 133, 532), (534, 349, 135), (349, 534, 247), (84, 247, 534), (247, 33, 349), (534, 535, 84), (535, 534, 536), (135, 536, 534), (536, 69, 535), (216, 348, 25), (348, 216, 536), (69, 536, 216), (536, 135, 348), (217, 535, 69), (535, 217, 246), (6, 246, 217), (246, 84, 535), (537, 348, 135), (348, 537, 350), (136, 350, 537), (350, 25, 348), (537, 538, 136), (538, 537, 539), (135, 539, 537), (539, 137, 538), (353, 349, 33), (349, 353, 539), (137, 539, 353), (539, 135, 349), (352, 538, 137), (538, 352, 351), (26, 351, 352), (351, 136, 538), (540, 221, 71), (221, 540, 248), (85, 248, 540), (248, 7, 221), (540, 541, 85), (541, 540, 542), (71, 542, 540), (542, 137, 541), (352, 220, 26), (220, 352, 542), (137, 542, 352), (542, 71, 220), (353, 541, 137), (541, 353, 249), (33, 249, 353), (249, 85, 541), (543, 219, 70), (219, 543, 351), (136, 351, 543), (351, 26, 219), (543, 544, 136), (544, 543, 545), (70, 545, 543), (545, 68, 544), (215, 218, 2), (218, 215, 545), (68, 545, 215), (545, 70, 218), (214, 544, 68), (544, 214, 350), (25, 350, 214), (350, 136, 544), (546, 354, 138), (354, 546, 251), (86, 251, 546), (251, 34, 354), (546, 547, 86), (547, 546, 548), (138, 548, 546), (548, 73, 547), (225, 355, 27), (355, 225, 548), (73, 548, 225), (548, 138, 355), (224, 547, 73), (547, 224, 250), (7, 250, 224), (250, 86, 547), (549, 355, 138), (355, 549, 357), (139, 357, 549), (357, 27, 355), (549, 550, 139), (550, 549, 551), (138, 551, 549), (551, 140, 550), (359, 354, 34), (354, 359, 551), (140, 551, 359), (551, 138, 354), (358, 550, 140), (550, 358, 356), (28, 356, 358), (356, 139, 550), (552, 228, 75), (228, 552, 252), (87, 252, 552), (252, 8, 228), (552, 553, 87), (553, 552, 554), (75, 554, 552), (554, 140, 553), (358, 229, 28), (229, 358, 554), (140, 554, 358), (554, 75, 229), (359, 553, 140), (553, 359, 253), (34, 253, 359), (253, 87, 553), (555, 227, 74), (227, 555, 356), (139, 356, 555), (356, 28, 227), (555, 556, 139), (556, 555, 557), (74, 557, 555), (557, 72, 556), (222, 226, 3), (226, 222, 557), (72, 557, 222), (557, 74, 226), (223, 556, 72), (556, 223, 357), (27, 357, 223), (357, 139, 556), (558, 361, 141), (361, 558, 257), (89, 257, 558), (257, 35, 361), (558, 559, 89), (559, 558, 560), (141, 560, 558), (560, 77, 559), (233, 360, 29), (360, 233, 560), (77, 560, 233), (560, 141, 360), (232, 559, 77), (559, 232, 256), (8, 256, 232), (256, 89, 559), (561, 360, 141), (360, 561, 363), (142, 363, 561), (363, 29, 360), (561, 562, 142), (562, 561, 563), (141, 563, 561), (563, 143, 562), (365, 361, 35), (361, 365, 563), (143, 563, 365), (563, 141, 361), (364, 562, 143), (562, 364, 362), (30, 362, 364), (362, 142, 562), (564, 236, 79), (236, 564, 254), (88, 254, 564), (254, 9, 236), (564, 565, 88), (565, 564, 566), (79, 566, 564), (566, 143, 565), (364, 237, 30), (237, 364, 566), (143, 566, 364), (566, 79, 237), (365, 565, 143), (565, 365, 255), (35, 255, 365), (255, 88, 565), (567, 235, 78), (235, 567, 362), (142, 362, 567), (362, 30, 235), (567, 568, 142), (568, 567, 569), (78, 569, 567), (569, 76, 568), (230, 234, 4), (234, 230, 569), (76, 569, 230), (569, 78, 234), (231, 568, 76), (568, 231, 363), (29, 363, 231), (363, 142, 568), (570, 366, 144), (366, 570, 258), (90, 258, 570), (258, 36, 366), (570, 571, 90), (571, 570, 572), (144, 572, 570), (572, 81, 571), (241, 367, 31), (367, 241, 572), (81, 572, 241), (572, 144, 367), (240, 571, 81), (571, 240, 259), (9, 259, 240), (259, 90, 571), (573, 367, 144), (367, 573, 368), (145, 368, 573), (368, 31, 367), (573, 574, 145), (574, 573, 575), (144, 575, 573), (575, 146, 574), (370, 366, 36), (366, 370, 575), (146, 575, 370), (575, 144, 366), (371, 574, 146), (574, 371, 369), (22, 369, 371), (369, 145, 574), (576, 204, 63), (204, 576, 261), (91, 261, 576), (261, 10, 204), (576, 577, 91), (577, 576, 578), (63, 578, 576), (578, 146, 577), (371, 205, 22), (205, 371, 578), (146, 578, 371), (578, 63, 205), (370, 577, 146), (577, 370, 260), (36, 260, 370), (260, 91, 577), (579, 203, 62), (203, 579, 369), (145, 369, 579), (369, 22, 203), (579, 580, 145), (580, 579, 581), (62, 581, 579), (581, 80, 580), (238, 202, 5), (202, 238, 581), (80, 581, 238), (581, 62, 202), (239, 580, 80), (580, 239, 368), (31, 368, 239), (368, 145, 580), (582, 147, 372), (372, 266, 582), (94, 582, 266), (266, 372, 38), (582, 94, 583), (583, 584, 582), (147, 582, 584), (584, 583, 82), (242, 32, 373), (373, 584, 242), (82, 242, 584), (584, 373, 147), (243, 82, 583), (583, 267, 243), (6, 243, 267), (267, 583, 94), (585, 147, 373), (373, 375, 585), (148, 585, 375), (375, 373, 32), (585, 148, 586), (586, 587, 585), (147, 585, 587), (587, 586, 149), (377, 38, 372), (372, 587, 377), (149, 377, 587), (587, 372, 147), (376, 149, 586), (586, 374, 376), (37, 376, 374), (374, 586, 148), (588, 93, 265), (265, 269, 588), (95, 588, 269), (269, 265, 11), (588, 95, 589), (589, 590, 588), (93, 588, 590), (590, 589, 149), (376, 37, 264), (264, 590, 376), (149, 376, 590), (590, 264, 93), (377, 149, 589), (589, 268, 377), (38, 377, 268), (268, 589, 95), (591, 92, 262), (262, 374, 591), (148, 591, 374), (374, 262, 37), (591, 148, 592), (592, 593, 591), (92, 591, 593), (593, 592, 83), (245, 10, 263), (263, 593, 245), (83, 245, 593), (593, 263, 92), (244, 83, 592), (592, 375, 244), (32, 244, 375), (375, 592, 148), (594, 150, 378), (378, 270, 594), (96, 594, 270), (270, 378, 39), (594, 96, 595), (595, 596, 594), (150, 594, 596), (596, 595, 85), (249, 33, 379), (379, 596, 249), (85, 249, 596), (596, 379, 150), (248, 85, 595), (595, 271, 248), (7, 248, 271), (271, 595, 96), (597, 150, 379), (379, 381, 597), (151, 597, 381), (381, 379, 33), (597, 151, 598), (598, 599, 597), (150, 597, 599), (599, 598, 152), (383, 39, 378), (378, 599, 383), (152, 383, 599), (599, 378, 150), (382, 152, 598), (598, 380, 382), (38, 382, 380), (380, 598, 151), (600, 95, 269), (269, 273, 600), (97, 600, 273), (273, 269, 11), (600, 97, 601), (601, 602, 600), (95, 600, 602), (602, 601, 152), (382, 38, 268), (268, 602, 382), (152, 382, 602), (602, 268, 95), (383, 152, 601), (601, 272, 383), (39, 383, 272), (272, 601, 97), (603, 94, 266), (266, 380, 603), (151, 603, 380), (380, 266, 38), (603, 151, 604), (604, 605, 603), (94, 603, 605), (605, 604, 84), (246, 6, 267), (267, 605, 246), (84, 246, 605), (605, 267, 94), (247, 84, 604), (604, 381, 247), (33, 247, 381), (381, 604, 151), (606, 153, 384), (384, 274, 606), (98, 606, 274), (274, 384, 40), (606, 98, 607), (607, 608, 606), (153, 606, 608), (608, 607, 87), (253, 34, 385), (385, 608, 253), (87, 253, 608), (608, 385, 153), (252, 87, 607), (607, 275, 252), (8, 252, 275), (275, 607, 98), (609, 153, 385), (385, 387, 609), (154, 609, 387), (387, 385, 34), (609, 154, 610), (610, 611, 609), (153, 609, 611), (611, 610, 155), (388, 40, 384), (384, 611, 388), (155, 388, 611), (611, 384, 153), (389, 155, 610), (610, 386, 389), (39, 389, 386), (386, 610, 154), (612, 97, 273), (273, 277, 612), (99, 612, 277), (277, 273, 11), (612, 99, 613), (613, 614, 612), (97, 612, 614), (614, 613, 155), (389, 39, 272), (272, 614, 389), (155, 389, 614), (614, 272, 97), (388, 155, 613), (613, 276, 388), (40, 388, 276), (276, 613, 99), (615, 96, 270), (270, 386, 615), (154, 615, 386), (386, 270, 39), (615, 154, 616), (616, 617, 615), (96, 615, 617), (617, 616, 86), (250, 7, 271), (271, 617, 250), (86, 250, 617), (617, 271, 96), (251, 86, 616), (616, 387, 251), (34, 251, 387), (387, 616, 154), (618, 156, 390), (390, 278, 618), (100, 618, 278), (278, 390, 41), (618, 100, 619), (619, 620, 618), (156, 618, 620), (620, 619, 88), (255, 35, 391), (391, 620, 255), (88, 255, 620), (620, 391, 156), (254, 88, 619), (619, 279, 254), (9, 254, 279), (279, 619, 100), (621, 156, 391), (391, 393, 621), (157, 621, 393), (393, 391, 35), (621, 157, 622), (622, 623, 621), (156, 621, 623), (623, 622, 158), (395, 41, 390), (390, 623, 395), (158, 395, 623), (623, 390, 156), (394, 158, 622), (622, 392, 394), (40, 394, 392), (392, 622, 157), (624, 99, 277), (277, 281, 624), (101, 624, 281), (281, 277, 11), (624, 101, 625), (625, 626, 624), (99, 624, 626), (626, 625, 158), (394, 40, 276), (276, 626, 394), (158, 394, 626), (626, 276, 99), (395, 158, 625), (625, 280, 395), (41, 395, 280), (280, 625, 101), (627, 98, 274), (274, 392, 627), (157, 627, 392), (392, 274, 40), (627, 157, 628), (628, 629, 627), (98, 627, 629), (629, 628, 89), (256, 8, 275), (275, 629, 256), (89, 256, 629), (629, 275, 98), (257, 89, 628), (628, 393, 257), (35, 257, 393), (393, 628, 157), (630, 159, 396), (396, 262, 630), (92, 630, 262), (262, 396, 37), (630, 92, 631), (631, 632, 630), (159, 630, 632), (632, 631, 91), (260, 36, 397), (397, 632, 260), (91, 260, 632), (632, 397, 159), (261, 91, 631), (631, 263, 261), (10, 261, 263), (263, 631, 92), (633, 159, 397), (397, 399, 633), (160, 633, 399), (399, 397, 36), (633, 160, 634), (634, 635, 633), (159, 633, 635), (635, 634, 161), (400, 37, 396), (396, 635, 400), (161, 400, 635), (635, 396, 159), (401, 161, 634), (634, 398, 401), (41, 401, 398), (398, 634, 160), (636, 101, 281), (281, 265, 636), (93, 636, 265), (265, 281, 11), (636, 93, 637), (637, 638, 636), (101, 636, 638), (638, 637, 161), (401, 41, 280), (280, 638, 401), (161, 401, 638), (638, 280, 101), (400, 161, 637), (637, 264, 400), (37, 400, 264), (264, 637, 93), (639, 100, 278), (278, 398, 639), (160, 639, 398), (398, 278, 41), (639, 160, 640), (640, 641, 639), (100, 639, 641), (641, 640, 90), (259, 9, 279), (279, 641, 259), (90, 259, 641), (641, 279, 100), (258, 90, 640), (640, 399, 258), (36, 258, 399), (399, 640, 160)])
me_rock_2.materials.append(mat_rough_rock)
me_rock_2.use_remesh_preserve_volume = False
me_rock_2.use_remesh_preserve_attributes = False
me_rock_2.use_mirror_vertex_groups = False
me_rock_2.update()

# ---- objects
ob_rock_2 = bpy.data.objects.new('Rock 2', me_rock_2)
ob_lamp = bpy.data.objects.new('Lamp', light_spot)
ob_camera = bpy.data.objects.new('Camera', cam_camera)

# ---- transforms, parenting, visibility, modifiers, constraints
ob_rock_2.location = (0.0, 0.0, 0.0)
ob_rock_2.lock_rotations_4d = False
ob_rock_2.empty_display_type = 'ARROWS'
ob_rock_2.color = (0.0, 0.0, 0.0, 1.0)
ob_rock_2.lineart.crease_threshold = 0.0
_m = ob_rock_2.modifiers.new('Subsurf', 'SUBSURF')
_m.uv_smooth = 'PRESERVE_CORNERS'
_m.levels = 2
_m.render_levels = 5
_m.show_only_control_edges = False
ob_lamp.location = (4.076, 1.005, 5.904)
ob_lamp.rotation_euler = (0.6503, 0.05522, 1.866)
ob_lamp.lock_rotations_4d = False
ob_lamp.empty_display_type = 'ARROWS'
ob_lamp.color = (0.0, 0.0, 0.0, 0.0)
ob_lamp.lineart.crease_threshold = 0.0
ob_camera.location = (0.6595, -0.6535, 0.6845)
ob_camera.rotation_euler = (1.109, 0.01082, 0.8149)
ob_camera.lock_rotations_4d = False
ob_camera.empty_display_type = 'ARROWS'
ob_camera.color = (0.0, 0.0, 0.0, 0.0)
ob_camera.display_type = 'WIRE'
ob_camera.lineart.crease_threshold = 0.0

# ---- collection membership
col_collection_1.objects.link(ob_rock_2)
col_collection_1.objects.link(ob_lamp)
col_collection_1.objects.link(ob_camera)

# ---- scene / render settings (as saved in the file)
scene.camera = ob_camera
scene.frame_start = 1; scene.frame_end = 1; scene.frame_set(1)
scene.render.engine = 'BLENDER_EEVEE_NEXT'
scene.render.image_settings.file_format = 'JPEG'
scene.render.image_settings.color_mode = 'RGB'
scene.render.image_settings.compression = 90
scene.render.resolution_x = 800
scene.render.resolution_y = 600
scene.render.pixel_aspect_x = 100.0
scene.render.pixel_aspect_y = 100.0
scene.render.fps = 25
scene.render.dither_intensity = 0.0
scene.render.use_compositing = False
scene.render.use_sequencer = False
scene.render.bake_margin = 2
scene.render.bake_bias = 0.0
scene.render.use_stamp_time = False
scene.render.use_stamp_date = False
scene.render.use_stamp_frame = False
scene.render.use_stamp_camera = False
scene.render.use_stamp_scene = False
scene.render.use_stamp_filename = False
scene.render.use_stamp_render_time = False
scene.render.stamp_font_size = 0
scene.cycles.use_denoising = False
scene.cycles.samples = 10
scene.cycles.sampling_pattern = 'TABULATED_SOBOL'
scene.cycles.light_sampling_threshold = 0.0
scene.cycles.use_adaptive_sampling = False
scene.cycles.use_light_tree = False
scene.cycles.blur_glossy = 0.0
scene.cycles.volume_bounces = 1
scene.cycles.pixel_filter_type = 'GAUSSIAN'
scene.cycles.sample_clamp_indirect = 0.0
scene.view_settings.view_transform = 'Raw'
bpy.context.view_layer.update()
